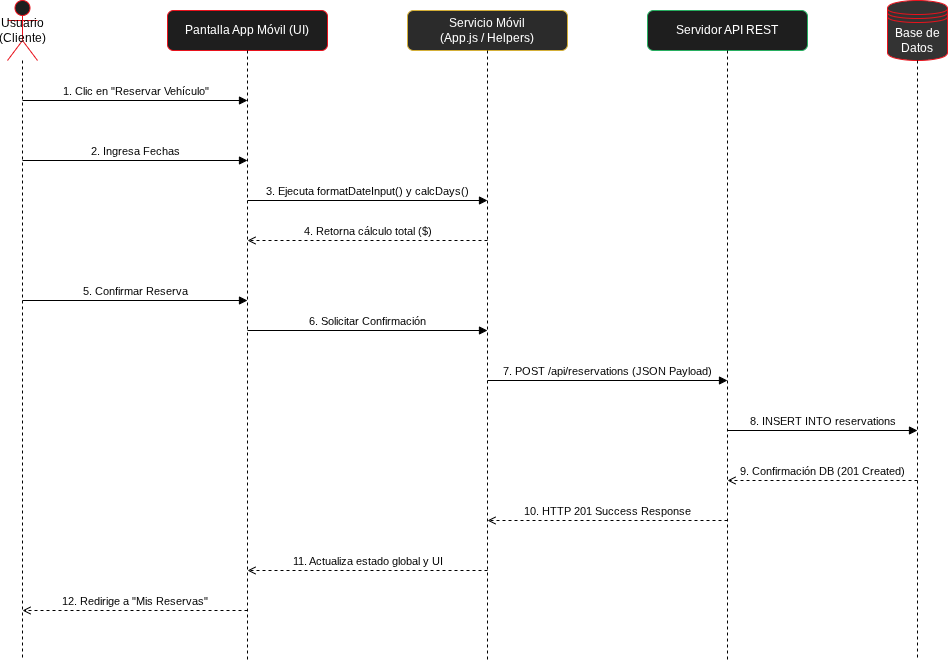

The diagram above was exported from draw.io. Its source (the exported page's mxGraphModel, read from the mxfile embedded in the PNG):
<mxGraphModel dx="1123" dy="573" grid="1" gridSize="10" guides="1" tooltips="1" connect="1" arrows="1" fold="1" page="1" pageScale="1" pageWidth="1169" pageHeight="827" math="0" shadow="0">
  <root>
    <mxCell id="0" />
    <mxCell id="1" parent="0" />
    <mxCell id="p_user" parent="1" style="shape=umlActor;whiteSpace=wrap;html=1;fillColor=#1e1e1e;strokeColor=#E8121C;" value="Usuario (Cliente)" vertex="1">
      <mxGeometry height="60" width="30" x="80" y="40" as="geometry" />
    </mxCell>
    <mxCell id="p_ui" parent="1" style="rounded=1;whiteSpace=wrap;html=1;fillColor=#1e1e1e;fontColor=#ffffff;strokeColor=#E8121C;" value="Pantalla App Móvil (UI)" vertex="1">
      <mxGeometry height="40" width="160" x="240" y="50" as="geometry" />
    </mxCell>
    <mxCell id="p_ctrl" parent="1" style="rounded=1;whiteSpace=wrap;html=1;fillColor=#2b2b2b;fontColor=#ffffff;strokeColor=#D4AF37;" value="Servicio Móvil&#10;(App.js / Helpers)" vertex="1">
      <mxGeometry height="40" width="160" x="480" y="50" as="geometry" />
    </mxCell>
    <mxCell id="p_api" parent="1" style="rounded=1;whiteSpace=wrap;html=1;fillColor=#1e1e1e;fontColor=#ffffff;strokeColor=#27ae60;" value="Servidor API REST" vertex="1">
      <mxGeometry height="40" width="160" x="720" y="50" as="geometry" />
    </mxCell>
    <mxCell id="p_db" parent="1" style="shape=datastore;whiteSpace=wrap;html=1;fillColor=#333333;fontColor=#ffffff;strokeColor=#E8121C;" value="Base de Datos" vertex="1">
      <mxGeometry height="60" width="60" x="960" y="40" as="geometry" />
    </mxCell>
    <mxCell id="l_user" edge="1" parent="1" source="p_user" style="endArrow=none;dashed=1;html=1;">
      <mxGeometry relative="1" as="geometry">
        <mxPoint x="95" y="700" as="targetPoint" />
      </mxGeometry>
    </mxCell>
    <mxCell id="l_ui" edge="1" parent="1" source="p_ui" style="endArrow=none;dashed=1;html=1;">
      <mxGeometry relative="1" as="geometry">
        <mxPoint x="320" y="700" as="targetPoint" />
      </mxGeometry>
    </mxCell>
    <mxCell id="l_ctrl" edge="1" parent="1" source="p_ctrl" style="endArrow=none;dashed=1;html=1;">
      <mxGeometry relative="1" as="geometry">
        <mxPoint x="560" y="700" as="targetPoint" />
      </mxGeometry>
    </mxCell>
    <mxCell id="l_api" edge="1" parent="1" source="p_api" style="endArrow=none;dashed=1;html=1;">
      <mxGeometry relative="1" as="geometry">
        <mxPoint x="800" y="700" as="targetPoint" />
      </mxGeometry>
    </mxCell>
    <mxCell id="l_db" edge="1" parent="1" source="p_db" style="endArrow=none;dashed=1;html=1;">
      <mxGeometry relative="1" as="geometry">
        <mxPoint x="990" y="700" as="targetPoint" />
      </mxGeometry>
    </mxCell>
    <mxCell id="m1" edge="1" parent="1" style="html=1;verticalAlign=bottom;endArrow=block;" value="1. Clic en &quot;Reservar Vehículo&quot;">
      <mxGeometry relative="1" as="geometry">
        <mxPoint x="95" y="140" as="sourcePoint" />
        <mxPoint x="320" y="140" as="targetPoint" />
      </mxGeometry>
    </mxCell>
    <mxCell id="m2" edge="1" parent="1" style="html=1;verticalAlign=bottom;endArrow=block;" value="2. Ingresa Fechas">
      <mxGeometry relative="1" as="geometry">
        <mxPoint x="95" y="200" as="sourcePoint" />
        <mxPoint x="320" y="200" as="targetPoint" />
      </mxGeometry>
    </mxCell>
    <mxCell id="m3" edge="1" parent="1" style="html=1;verticalAlign=bottom;endArrow=block;" value="3. Ejecuta formatDateInput() y calcDays()">
      <mxGeometry relative="1" as="geometry">
        <mxPoint x="320" y="240" as="sourcePoint" />
        <mxPoint x="560" y="240" as="targetPoint" />
      </mxGeometry>
    </mxCell>
    <mxCell id="m4" edge="1" parent="1" style="html=1;verticalAlign=bottom;endArrow=open;dashed=1;" value="4. Retorna cálculo total ($)">
      <mxGeometry relative="1" as="geometry">
        <mxPoint x="560" y="280" as="sourcePoint" />
        <mxPoint x="320" y="280" as="targetPoint" />
      </mxGeometry>
    </mxCell>
    <mxCell id="m5" edge="1" parent="1" style="html=1;verticalAlign=bottom;endArrow=block;" value="5. Confirmar Reserva">
      <mxGeometry relative="1" as="geometry">
        <mxPoint x="95" y="340" as="sourcePoint" />
        <mxPoint x="320" y="340" as="targetPoint" />
      </mxGeometry>
    </mxCell>
    <mxCell id="m6" edge="1" parent="1" style="html=1;verticalAlign=bottom;endArrow=block;" value="6. Solicitar Confirmación">
      <mxGeometry relative="1" as="geometry">
        <mxPoint x="320" y="370" as="sourcePoint" />
        <mxPoint x="560" y="370" as="targetPoint" />
      </mxGeometry>
    </mxCell>
    <mxCell id="m7" edge="1" parent="1" style="html=1;verticalAlign=bottom;endArrow=block;" value="7. POST /api/reservations (JSON Payload)">
      <mxGeometry relative="1" as="geometry">
        <mxPoint x="560" y="420" as="sourcePoint" />
        <mxPoint x="800" y="420" as="targetPoint" />
      </mxGeometry>
    </mxCell>
    <mxCell id="m8" edge="1" parent="1" style="html=1;verticalAlign=bottom;endArrow=block;" value="8. INSERT INTO reservations">
      <mxGeometry relative="1" as="geometry">
        <mxPoint x="800" y="470" as="sourcePoint" />
        <mxPoint x="990" y="470" as="targetPoint" />
      </mxGeometry>
    </mxCell>
    <mxCell id="m9" edge="1" parent="1" style="html=1;verticalAlign=bottom;endArrow=open;dashed=1;" value="9. Confirmación DB (201 Created)">
      <mxGeometry relative="1" as="geometry">
        <mxPoint x="990" y="520" as="sourcePoint" />
        <mxPoint x="800" y="520" as="targetPoint" />
      </mxGeometry>
    </mxCell>
    <mxCell id="m10" edge="1" parent="1" style="html=1;verticalAlign=bottom;endArrow=open;dashed=1;" value="10. HTTP 201 Success Response">
      <mxGeometry relative="1" as="geometry">
        <mxPoint x="800" y="560" as="sourcePoint" />
        <mxPoint x="560" y="560" as="targetPoint" />
      </mxGeometry>
    </mxCell>
    <mxCell id="m11" edge="1" parent="1" style="html=1;verticalAlign=bottom;endArrow=open;dashed=1;" value="11. Actualiza estado global y UI">
      <mxGeometry relative="1" as="geometry">
        <mxPoint x="560" y="610" as="sourcePoint" />
        <mxPoint x="320" y="610" as="targetPoint" />
      </mxGeometry>
    </mxCell>
    <mxCell id="m12" edge="1" parent="1" style="html=1;verticalAlign=bottom;endArrow=open;dashed=1;" value="12. Redirige a &quot;Mis Reservas&quot;">
      <mxGeometry relative="1" as="geometry">
        <mxPoint x="320" y="650" as="sourcePoint" />
        <mxPoint x="95" y="650" as="targetPoint" />
      </mxGeometry>
    </mxCell>
  </root>
</mxGraphModel>